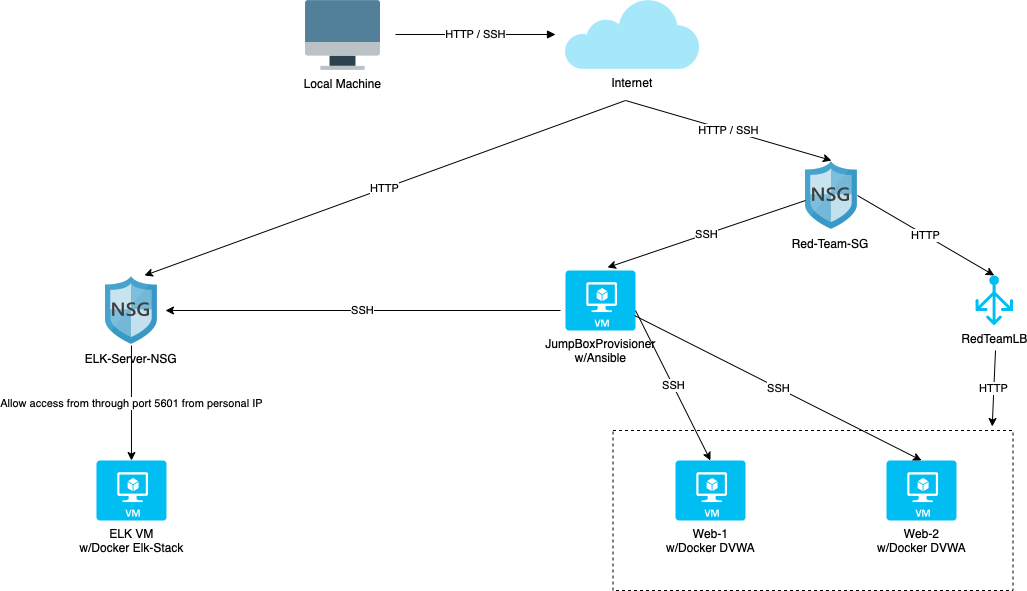

The diagram above was exported from draw.io. Its source (the exported page's mxGraphModel, read from the mxfile embedded in the PNG):
<mxGraphModel dx="1232" dy="770" grid="1" gridSize="10" guides="1" tooltips="1" connect="1" arrows="1" fold="1" page="1" pageScale="1" pageWidth="1169" pageHeight="827" math="0" shadow="0">
  <root>
    <mxCell id="0" />
    <mxCell id="1" parent="0" />
    <mxCell id="yvy9zfXuzEoc49cLgPAl-1" value="Local Machine" style="shape=image;verticalLabelPosition=bottom;labelBackgroundColor=#ffffff;verticalAlign=top;aspect=fixed;imageAspect=0;image=data:image/svg+xml,(base64 omitted: 3420 chars);" vertex="1" parent="1">
      <mxGeometry x="420" y="40" width="75" height="70" as="geometry" />
    </mxCell>
    <mxCell id="yvy9zfXuzEoc49cLgPAl-3" value="Internet" style="shape=image;verticalLabelPosition=bottom;labelBackgroundColor=#ffffff;verticalAlign=top;aspect=fixed;imageAspect=0;image=data:image/svg+xml,(base64 omitted: 2508 chars);" vertex="1" parent="1">
      <mxGeometry x="680" y="40" width="134" height="69" as="geometry" />
    </mxCell>
    <mxCell id="yvy9zfXuzEoc49cLgPAl-6" value="HTTP / SSH" style="endArrow=block;html=1;rounded=0;endFill=1;" edge="1" parent="1">
      <mxGeometry width="50" height="50" relative="1" as="geometry">
        <mxPoint x="510" y="74" as="sourcePoint" />
        <mxPoint x="670" y="74" as="targetPoint" />
      </mxGeometry>
    </mxCell>
    <mxCell id="yvy9zfXuzEoc49cLgPAl-8" value="ELK-Server-NSG" style="shape=image;verticalLabelPosition=bottom;labelBackgroundColor=#ffffff;verticalAlign=top;aspect=fixed;imageAspect=0;image=data:image/svg+xml,(base64 omitted: 8200 chars);" vertex="1" parent="1">
      <mxGeometry x="220" y="315" width="51.94" height="70" as="geometry" />
    </mxCell>
    <mxCell id="yvy9zfXuzEoc49cLgPAl-10" value="Red-Team-SG" style="shape=image;verticalLabelPosition=bottom;labelBackgroundColor=#ffffff;verticalAlign=top;aspect=fixed;imageAspect=0;image=data:image/svg+xml,(base64 omitted: 8200 chars);" vertex="1" parent="1">
      <mxGeometry x="920" y="200" width="51.94" height="70" as="geometry" />
    </mxCell>
    <mxCell id="yvy9zfXuzEoc49cLgPAl-11" value="HTTP" style="endArrow=classic;html=1;rounded=0;entryX=0.75;entryY=0;entryDx=0;entryDy=0;" edge="1" parent="1">
      <mxGeometry width="50" height="50" relative="1" as="geometry">
        <mxPoint x="740" y="140" as="sourcePoint" />
        <mxPoint x="258.9549999999999" y="315" as="targetPoint" />
        <Array as="points" />
      </mxGeometry>
    </mxCell>
    <mxCell id="yvy9zfXuzEoc49cLgPAl-13" value="ELK VM&lt;br&gt;w/Docker Elk-Stack" style="verticalLabelPosition=bottom;html=1;verticalAlign=top;align=center;strokeColor=none;fillColor=#00BEF2;shape=mxgraph.azure.virtual_machine;" vertex="1" parent="1">
      <mxGeometry x="210.97" y="500" width="70" height="60" as="geometry" />
    </mxCell>
    <mxCell id="yvy9zfXuzEoc49cLgPAl-14" value="JumpBoxProvisioner&lt;br&gt;w/Ansible" style="verticalLabelPosition=bottom;html=1;verticalAlign=top;align=center;strokeColor=none;fillColor=#00BEF2;shape=mxgraph.azure.virtual_machine;" vertex="1" parent="1">
      <mxGeometry x="680" y="310" width="70" height="60" as="geometry" />
    </mxCell>
    <mxCell id="yvy9zfXuzEoc49cLgPAl-15" value="Web-1&lt;br&gt;w/Docker DVWA" style="verticalLabelPosition=bottom;html=1;verticalAlign=top;align=center;strokeColor=none;fillColor=#00BEF2;shape=mxgraph.azure.virtual_machine;shadow=0;" vertex="1" parent="1">
      <mxGeometry x="790" y="500" width="70" height="60" as="geometry" />
    </mxCell>
    <mxCell id="yvy9zfXuzEoc49cLgPAl-16" value="Web-2&lt;br&gt;w/Docker DVWA" style="verticalLabelPosition=bottom;html=1;verticalAlign=top;align=center;strokeColor=none;fillColor=#00BEF2;shape=mxgraph.azure.virtual_machine;shadow=0;" vertex="1" parent="1">
      <mxGeometry x="1001" y="500" width="70" height="60" as="geometry" />
    </mxCell>
    <mxCell id="yvy9zfXuzEoc49cLgPAl-17" value="RedTeamLB" style="verticalLabelPosition=bottom;html=1;verticalAlign=top;align=center;strokeColor=none;fillColor=#00BEF2;shape=mxgraph.azure.load_balancer_generic;pointerEvents=1;" vertex="1" parent="1">
      <mxGeometry x="1090" y="315" width="37.5" height="50" as="geometry" />
    </mxCell>
    <mxCell id="yvy9zfXuzEoc49cLgPAl-21" value="HTTP / SSH" style="endArrow=classic;html=1;rounded=0;entryX=0.5;entryY=0;entryDx=0;entryDy=0;" edge="1" parent="1" target="yvy9zfXuzEoc49cLgPAl-10">
      <mxGeometry width="50" height="50" relative="1" as="geometry">
        <mxPoint x="740" y="140" as="sourcePoint" />
        <mxPoint x="940" y="190" as="targetPoint" />
      </mxGeometry>
    </mxCell>
    <mxCell id="yvy9zfXuzEoc49cLgPAl-23" value="SSH" style="endArrow=classic;html=1;rounded=0;entryX=0.6;entryY=-0.05;entryDx=0;entryDy=0;entryPerimeter=0;" edge="1" parent="1" target="yvy9zfXuzEoc49cLgPAl-14">
      <mxGeometry width="50" height="50" relative="1" as="geometry">
        <mxPoint x="920" y="240" as="sourcePoint" />
        <mxPoint x="730" y="300" as="targetPoint" />
      </mxGeometry>
    </mxCell>
    <mxCell id="yvy9zfXuzEoc49cLgPAl-24" value="HTTP" style="endArrow=classic;html=1;rounded=0;exitX=1;exitY=0.5;exitDx=0;exitDy=0;entryX=0.5;entryY=0;entryDx=0;entryDy=0;entryPerimeter=0;" edge="1" parent="1" source="yvy9zfXuzEoc49cLgPAl-10" target="yvy9zfXuzEoc49cLgPAl-17">
      <mxGeometry width="50" height="50" relative="1" as="geometry">
        <mxPoint x="1050" y="260" as="sourcePoint" />
        <mxPoint x="580" y="400" as="targetPoint" />
      </mxGeometry>
    </mxCell>
    <mxCell id="yvy9zfXuzEoc49cLgPAl-25" value="SSH" style="endArrow=classic;html=1;rounded=0;exitX=1;exitY=0.667;exitDx=0;exitDy=0;exitPerimeter=0;entryX=0.5;entryY=0;entryDx=0;entryDy=0;entryPerimeter=0;" edge="1" parent="1" source="yvy9zfXuzEoc49cLgPAl-14" target="yvy9zfXuzEoc49cLgPAl-15">
      <mxGeometry width="50" height="50" relative="1" as="geometry">
        <mxPoint x="660" y="440" as="sourcePoint" />
        <mxPoint x="190" y="580" as="targetPoint" />
      </mxGeometry>
    </mxCell>
    <mxCell id="yvy9zfXuzEoc49cLgPAl-26" value="SSH" style="endArrow=classic;html=1;rounded=0;exitX=0.986;exitY=0.75;exitDx=0;exitDy=0;exitPerimeter=0;entryX=0.5;entryY=0;entryDx=0;entryDy=0;entryPerimeter=0;" edge="1" parent="1" source="yvy9zfXuzEoc49cLgPAl-14" target="yvy9zfXuzEoc49cLgPAl-16">
      <mxGeometry width="50" height="50" relative="1" as="geometry">
        <mxPoint x="670" y="450" as="sourcePoint" />
        <mxPoint x="200" y="590" as="targetPoint" />
      </mxGeometry>
    </mxCell>
    <mxCell id="yvy9zfXuzEoc49cLgPAl-27" value="SSH" style="endArrow=classic;html=1;rounded=0;exitX=-0.071;exitY=0.667;exitDx=0;exitDy=0;exitPerimeter=0;" edge="1" parent="1" source="yvy9zfXuzEoc49cLgPAl-14">
      <mxGeometry width="50" height="50" relative="1" as="geometry">
        <mxPoint x="450" y="420" as="sourcePoint" />
        <mxPoint x="280" y="350" as="targetPoint" />
        <Array as="points">
          <mxPoint x="520" y="350" />
          <mxPoint x="430" y="350" />
        </Array>
      </mxGeometry>
    </mxCell>
    <mxCell id="yvy9zfXuzEoc49cLgPAl-30" value="Allow access from through port 5601 from personal IP" style="endArrow=classic;html=1;rounded=0;entryX=0.5;entryY=0;entryDx=0;entryDy=0;entryPerimeter=0;" edge="1" parent="1" source="yvy9zfXuzEoc49cLgPAl-8" target="yvy9zfXuzEoc49cLgPAl-13">
      <mxGeometry width="50" height="50" relative="1" as="geometry">
        <mxPoint x="400" y="460" as="sourcePoint" />
        <mxPoint x="475" y="609.98" as="targetPoint" />
      </mxGeometry>
    </mxCell>
    <mxCell id="yvy9zfXuzEoc49cLgPAl-32" value="" style="whiteSpace=wrap;html=1;shadow=0;fillColor=none;dashed=1;" vertex="1" parent="1">
      <mxGeometry x="727.5" y="470" width="400" height="160" as="geometry" />
    </mxCell>
    <mxCell id="yvy9zfXuzEoc49cLgPAl-33" value="HTTP" style="endArrow=classic;html=1;rounded=0;entryX=0.948;entryY=-0.025;entryDx=0;entryDy=0;entryPerimeter=0;" edge="1" parent="1" target="yvy9zfXuzEoc49cLgPAl-32">
      <mxGeometry width="50" height="50" relative="1" as="geometry">
        <mxPoint x="1110" y="390" as="sourcePoint" />
        <mxPoint x="716.81" y="600" as="targetPoint" />
      </mxGeometry>
    </mxCell>
  </root>
</mxGraphModel>